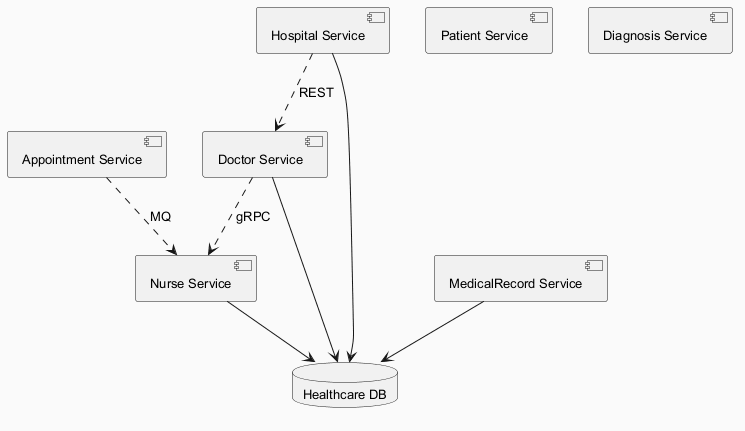

The diagram above was rendered by PlantUML. Its source (embedded in the PNG):
@startuml
skinparam backgroundColor #FAFAFA
skinparam classBackgroundColor #FFF3E0
skinparam classBorderColor #E65100
skinparam defaultFontSize 13
component "Appointment Service" as C_AppointmentService
component "Patient Service" as C_PatientService
component "Doctor Service" as C_DoctorService
component "Diagnosis Service" as C_DiagnosisService
component "Nurse Service" as C_NurseService
component "Hospital Service" as C_HospitalService
component "MedicalRecord Service" as C_MedicalRecordService
database "Healthcare DB" as DB_healthcare
C_DoctorService --> DB_healthcare
C_NurseService --> DB_healthcare
C_HospitalService --> DB_healthcare
C_MedicalRecordService --> DB_healthcare
C_HospitalService ..> C_DoctorService : REST
C_DoctorService ..> C_NurseService : gRPC
C_AppointmentService ..> C_NurseService : MQ
@enduml